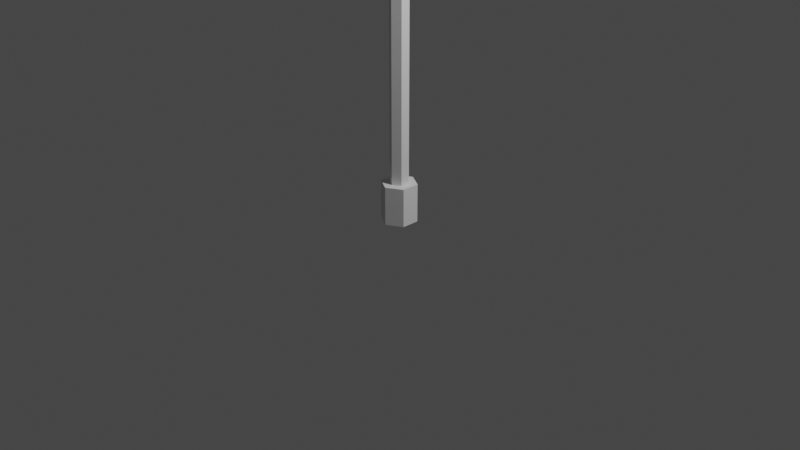 # Source: StreetLight.blend  (saved by Blender 3.0.42; exported with 4.5.12 LTS)
import bpy
from mathutils import Matrix  # noqa: F401  (used for matrix-valued properties, if any)

bpy.ops.wm.read_factory_settings(use_empty=True)
scene = bpy.context.scene
scene.name = 'Scene'

# ---- collections
col_collection = bpy.data.collections.new('Collection'); scene.collection.children.link(col_collection)

# ---- world
world_world = bpy.data.worlds.new('World'); scene.world = world_world
world_world.use_nodes = True; world_world.node_tree.nodes.clear()
_N = world_world.node_tree.nodes; _L = world_world.node_tree.links
n0 = _N.new('ShaderNodeOutputWorld'); n0.name = 'World Output'; n0.location = (300, 300)
n1 = _N.new('ShaderNodeBackground'); n1.name = 'Background'; n1.location = (10, 300)
n1.inputs[0].default_value = (0.05088, 0.05088, 0.05088, 1.0)
_L.new(n1.outputs[0], n0.inputs[0])
n0.is_active_output = True
world_world.color = (0.05088, 0.05088, 0.05088)
world_world.use_sun_shadow = False
world_world.sun_shadow_jitter_overblur = 0.0

# ---- cameras
cam_camera = bpy.data.cameras.new('Camera')
cam_camera.clip_end = 100.0
cam_camera.ortho_scale = 7.314

# ---- lights
light_light = bpy.data.lights.new('Light', 'POINT')
light_light.transmission_factor = 0.0
light_light.energy = 1000.0
light_light.shadow_soft_size = 0.1
light_light.shadow_maximum_resolution = 0.006
light_light.use_absolute_resolution = True

# ---- meshes
me_cylinder = bpy.data.meshes.new('Cylinder')
me_cylinder.from_pydata([(0.0, 0.1, -5.0), (0.0, 0.1, 3.006), (0.0866, 0.05, -5.0), (0.0866, 0.05, 3.006), (0.0866, -0.05, -5.0), (0.0866, -0.05, 3.006), (-8.742e-09, -0.1, -5.0), (-8.742e-09, -0.1, 3.006), (-0.0866, -0.05, -5.0), (-0.0866, -0.05, 3.006), (-0.0866, 0.05, -5.0), (-0.0866, 0.05, 3.006), (0.0, 0.1, -4.592), (0.0866, 0.05, -4.592), (0.0866, -0.05, -4.592), (-8.742e-09, -0.1, -4.592), (-0.0866, -0.05, -4.592), (-0.0866, 0.05, -4.592), (-3.955e-09, 0.1903, -5.0), (0.1648, 0.09513, -5.0), (0.1648, 0.09513, -4.592), (0.1648, -0.09513, -5.0), (0.1648, -0.09513, -4.592), (-1.665e-08, -0.1903, -5.0), (-1.665e-08, -0.1903, -4.592), (-0.1648, -0.09513, -5.0), (-0.1648, -0.09513, -4.592), (-0.1648, 0.09513, -5.0), (-0.1648, 0.09513, -4.592), (-3.955e-09, 0.1903, -4.592), (1.645e-07, 0.1, 3.298), (0.08479, 0.05, 3.28), (0.08479, -0.05, 3.28), (1.614e-07, -0.1, 3.298), (-0.08479, -0.05, 3.315), (-0.08479, 0.05, 3.315), (0.05355, 0.1, 3.555), (0.1307, 0.05, 3.516), (0.1307, -0.05, 3.516), (0.05355, -0.1, 3.555), (-0.0236, -0.05, 3.595), (-0.0236, 0.05, 3.595), (0.1834, 0.1, 3.81), (0.2443, 0.05, 3.749), (0.2443, -0.05, 3.749), (0.1834, -0.1, 3.81), (0.1225, -0.05, 3.872), (0.1225, 0.05, 3.872), (0.408, 0.1, 4.033), (0.4482, 0.05, 3.956), (0.4482, -0.05, 3.956), (0.408, -0.1, 4.033), (0.3678, -0.05, 4.109), (0.3678, 0.05, 4.109), (0.7041, 0.1, 4.188), (0.7191, 0.05, 4.102), (0.7191, -0.05, 4.102), (0.7041, -0.1, 4.188), (0.689, -0.05, 4.273), (0.689, 0.05, 4.273), (1.322, 0.1, 4.288), (1.332, 0.05, 4.202), (1.332, -0.05, 4.202), (1.322, -0.1, 4.288), (1.313, -0.05, 4.374), (1.313, 0.05, 4.374), (2.656, 0.1, 4.445), (2.665, 0.05, 4.359), (2.665, -0.05, 4.359), (2.656, -0.1, 4.445), (2.647, -0.05, 4.531), (2.647, 0.05, 4.531), (1.342, 0.1717, 4.141), (1.387, 0.3433, 4.147), (1.342, -0.1717, 4.141), (1.387, -0.3433, 4.147), (1.353, -0.1717, 4.456), (1.353, 0.1717, 4.456), (2.671, 0.1717, 4.286), (2.613, 0.3433, 4.28), (2.671, -0.1717, 4.286), (2.613, -0.3433, 4.28), (2.579, -0.1717, 4.588), (2.579, 0.1717, 4.588)], [], [(12, 1, 3, 13), (13, 3, 5, 14), (14, 5, 7, 15), (15, 7, 9, 16), (7, 5, 32, 33), (16, 9, 11, 17), (17, 11, 1, 12), (0, 2, 4, 6, 8, 10), (2, 0, 18, 19), (8, 6, 23, 25), (14, 15, 24, 22), (10, 8, 25, 27), (0, 10, 27, 18), (15, 16, 26, 24), (27, 28, 29, 18), (25, 26, 28, 27), (23, 24, 26, 25), (21, 22, 24, 23), (19, 20, 22, 21), (18, 29, 20, 19), (17, 12, 29, 28), (6, 4, 21, 23), (4, 2, 19, 21), (13, 14, 22, 20), (16, 17, 28, 26), (12, 13, 20, 29), (30, 35, 41, 36), (1, 11, 35, 30), (9, 7, 33, 34), (5, 3, 31, 32), (11, 9, 34, 35), (3, 1, 30, 31), (41, 40, 46, 47), (34, 33, 39, 40), (32, 31, 37, 38), (35, 34, 40, 41), (33, 32, 38, 39), (31, 30, 36, 37), (42, 47, 53, 48), (39, 38, 44, 45), (37, 36, 42, 43), (36, 41, 47, 42), (40, 39, 45, 46), (38, 37, 43, 44), (53, 52, 58, 59), (46, 45, 51, 52), (44, 43, 49, 50), (47, 46, 52, 53), (45, 44, 50, 51), (43, 42, 48, 49), (54, 59, 65, 60), (51, 50, 56, 57), (49, 48, 54, 55), (48, 53, 59, 54), (52, 51, 57, 58), (50, 49, 55, 56), (69, 70, 82, 81), (58, 57, 63, 64), (56, 55, 61, 62), (59, 58, 64, 65), (57, 56, 62, 63), (55, 54, 60, 61), (67, 66, 71, 70, 69, 68), (62, 61, 72, 74), (65, 64, 76, 77), (68, 69, 81, 80), (61, 60, 73, 72), (71, 66, 79, 83), (73, 77, 83, 79), (76, 75, 81, 82), (74, 72, 78, 80), (77, 76, 82, 83), (75, 74, 80, 81), (72, 73, 79, 78), (60, 65, 77, 73), (66, 67, 78, 79), (63, 62, 74, 75), (70, 71, 83, 82), (67, 68, 80, 78), (64, 63, 75, 76)])
_uv = me_cylinder.uv_layers.new(name='UVMap')
_uv.uv.foreach_set('vector', [1.0, 0.5204, 1.0, 1.0, 0.8333, 1.0, 0.8333, 0.5204, 0.8333, 0.5204, 0.8333, 1.0, 0.6667, 1.0, 0.6667, 0.5204, 0.6667, 0.5204, 0.6667, 1.0, 0.5, 1.0, 0.5, 0.5204, 0.5, 0.5204, 0.5, 1.0, 0.3333, 1.0, 0.3333, 0.5204, 0.5, 1.0, 0.6667, 1.0, 0.6667, 1.0, 0.5, 1.0, 0.3333, 0.5204, 0.3333, 1.0, 0.1667, 1.0, 0.1667, 0.5204, 0.1667, 0.5204, 0.1667, 1.0, -8.941e-08, 1.0, -8.941e-08, 0.5204, 0.75, 0.49, 0.9578, 0.37, 0.9578, 0.13, 0.75, 0.01, 0.5422, 0.13, 0.5422, 0.37, 0.9578, 0.37, 0.75, 0.49, 0.75, 0.49, 0.9578, 0.37, 0.5422, 0.13, 0.75, 0.01, 0.75, 0.01, 0.5422, 0.13, 0.6667, 0.5204, 0.5, 0.5204, 0.5, 0.5204, 0.6667, 0.5204, 0.5422, 0.37, 0.5422, 0.13, 0.5422, 0.13, 0.5422, 0.37, 0.75, 0.49, 0.5422, 0.37, 0.5422, 0.37, 0.75, 0.49, 0.5, 0.5204, 0.3333, 0.5204, 0.3333, 0.5204, 0.5, 0.5204, 0.1667, 0.5, 0.1667, 0.5204, -8.941e-08, 0.5204, -8.941e-08, 0.5, 0.3333, 0.5, 0.3333, 0.5204, 0.1667, 0.5204, 0.1667, 0.5, 0.5, 0.5, 0.5, 0.5204, 0.3333, 0.5204, 0.3333, 0.5, 0.6667, 0.5, 0.6667, 0.5204, 0.5, 0.5204, 0.5, 0.5, 0.8333, 0.5, 0.8333, 0.5204, 0.6667, 0.5204, 0.6667, 0.5, 1.0, 0.5, 1.0, 0.5204, 0.8333, 0.5204, 0.8333, 0.5, 0.1667, 0.5204, -8.941e-08, 0.5204, -8.941e-08, 0.5204, 0.1667, 0.5204, 0.75, 0.01, 0.9578, 0.13, 0.9578, 0.13, 0.75, 0.01, 0.9578, 0.13, 0.9578, 0.37, 0.9578, 0.37, 0.9578, 0.13, 0.8333, 0.5204, 0.6667, 0.5204, 0.6667, 0.5204, 0.8333, 0.5204, 0.3333, 0.5204, 0.1667, 0.5204, 0.1667, 0.5204, 0.3333, 0.5204, 1.0, 0.5204, 0.8333, 0.5204, 0.8333, 0.5204, 1.0, 0.5204, -8.941e-08, 1.0, 0.1667, 1.0, 0.1667, 1.0, -8.941e-08, 1.0, -8.941e-08, 1.0, 0.1667, 1.0, 0.1667, 1.0, -8.941e-08, 1.0, 0.3333, 1.0, 0.5, 1.0, 0.5, 1.0, 0.3333, 1.0, 0.6667, 1.0, 0.8333, 1.0, 0.8333, 1.0, 0.6667, 1.0, 0.1667, 1.0, 0.3333, 1.0, 0.3333, 1.0, 0.1667, 1.0, 0.8333, 1.0, 1.0, 1.0, 1.0, 1.0, 0.8333, 1.0, 0.1667, 1.0, 0.3333, 1.0, 0.3333, 1.0, 0.1667, 1.0, 0.3333, 1.0, 0.5, 1.0, 0.5, 1.0, 0.3333, 1.0, 0.6667, 1.0, 0.8333, 1.0, 0.8333, 1.0, 0.6667, 1.0, 0.1667, 1.0, 0.3333, 1.0, 0.3333, 1.0, 0.1667, 1.0, 0.5, 1.0, 0.6667, 1.0, 0.6667, 1.0, 0.5, 1.0, 0.8333, 1.0, 1.0, 1.0, 1.0, 1.0, 0.8333, 1.0, -8.941e-08, 1.0, 0.1667, 1.0, 0.1667, 1.0, -8.941e-08, 1.0, 0.5, 1.0, 0.6667, 1.0, 0.6667, 1.0, 0.5, 1.0, 0.8333, 1.0, 1.0, 1.0, 1.0, 1.0, 0.8333, 1.0, -8.941e-08, 1.0, 0.1667, 1.0, 0.1667, 1.0, -8.941e-08, 1.0, 0.3333, 1.0, 0.5, 1.0, 0.5, 1.0, 0.3333, 1.0, 0.6667, 1.0, 0.8333, 1.0, 0.8333, 1.0, 0.6667, 1.0, 0.1667, 1.0, 0.3333, 1.0, 0.3333, 1.0, 0.1667, 1.0, 0.3333, 1.0, 0.5, 1.0, 0.5, 1.0, 0.3333, 1.0, 0.6667, 1.0, 0.8333, 1.0, 0.8333, 1.0, 0.6667, 1.0, 0.1667, 1.0, 0.3333, 1.0, 0.3333, 1.0, 0.1667, 1.0, 0.5, 1.0, 0.6667, 1.0, 0.6667, 1.0, 0.5, 1.0, 0.8333, 1.0, 1.0, 1.0, 1.0, 1.0, 0.8333, 1.0, -8.941e-08, 1.0, 0.1667, 1.0, 0.1667, 1.0, -8.941e-08, 1.0, 0.5, 1.0, 0.6667, 1.0, 0.6667, 1.0, 0.5, 1.0, 0.8333, 1.0, 1.0, 1.0, 1.0, 1.0, 0.8333, 1.0, -8.941e-08, 1.0, 0.1667, 1.0, 0.1667, 1.0, -8.941e-08, 1.0, 0.3333, 1.0, 0.5, 1.0, 0.5, 1.0, 0.3333, 1.0, 0.6667, 1.0, 0.8333, 1.0, 0.8333, 1.0, 0.6667, 1.0, 0.25, 0.01, 0.04215, 0.13, 0.04215, 0.13, 0.25, 0.01, 0.3333, 1.0, 0.5, 1.0, 0.5, 1.0, 0.3333, 1.0, 0.6667, 1.0, 0.8333, 1.0, 0.8333, 1.0, 0.6667, 1.0, 0.1667, 1.0, 0.3333, 1.0, 0.3333, 1.0, 0.1667, 1.0, 0.5, 1.0, 0.6667, 1.0, 0.6667, 1.0, 0.5, 1.0, 0.8333, 1.0, 1.0, 1.0, 1.0, 1.0, 0.8333, 1.0, 0.4578, 0.37, 0.25, 0.49, 0.04215, 0.37, 0.04215, 0.13, 0.25, 0.01, 0.4578, 0.13, 0.6667, 1.0, 0.8333, 1.0, 0.8333, 1.0, 0.6667, 1.0, 0.1667, 1.0, 0.3333, 1.0, 0.3333, 1.0, 0.1667, 1.0, 0.4578, 0.13, 0.25, 0.01, 0.25, 0.01, 0.4578, 0.13, 0.8333, 1.0, 1.0, 1.0, 1.0, 1.0, 0.8333, 1.0, 0.04215, 0.37, 0.25, 0.49, 0.25, 0.49, 0.04215, 0.37, -8.941e-08, 1.0, 0.1667, 1.0, 0.1667, 1.0, -8.941e-08, 1.0, 0.3333, 1.0, 0.5, 1.0, 0.5, 1.0, 0.3333, 1.0, 0.6667, 1.0, 0.8333, 1.0, 0.8333, 1.0, 0.6667, 1.0, 0.1667, 1.0, 0.3333, 1.0, 0.3333, 1.0, 0.1667, 1.0, 0.5, 1.0, 0.6667, 1.0, 0.6667, 1.0, 0.5, 1.0, 0.8333, 1.0, 1.0, 1.0, 1.0, 1.0, 0.8333, 1.0, -8.941e-08, 1.0, 0.1667, 1.0, 0.1667, 1.0, -8.941e-08, 1.0, 0.25, 0.49, 0.4578, 0.37, 0.4578, 0.37, 0.25, 0.49, 0.5, 1.0, 0.6667, 1.0, 0.6667, 1.0, 0.5, 1.0, 0.04215, 0.13, 0.04215, 0.37, 0.04215, 0.37, 0.04215, 0.13, 0.4578, 0.37, 0.4578, 0.13, 0.4578, 0.13, 0.4578, 0.37, 0.3333, 1.0, 0.5, 1.0, 0.5, 1.0, 0.3333, 1.0])
me_cylinder.use_remesh_fix_poles = True
me_cylinder.use_remesh_preserve_attributes = False
me_cylinder.update()

# ---- objects
ob_light = bpy.data.objects.new('Light', light_light)
ob_camera = bpy.data.objects.new('Camera', cam_camera)
ob_cylinder = bpy.data.objects.new('Cylinder', me_cylinder)

# ---- transforms, parenting, visibility, modifiers, constraints
ob_light.location = (4.076, 1.005, 5.904)
ob_light.rotation_euler = (0.6503, 0.05522, 1.866)
ob_light.lock_rotations_4d = False
ob_light.empty_display_type = 'ARROWS'
ob_light.color = (0.0, 0.0, 0.0, 0.0)
ob_light.lineart.crease_threshold = 0.0
ob_camera.location = (7.359, -6.926, 4.958)
ob_camera.rotation_euler = (1.109, 0.0, 0.8149)
ob_camera.lock_rotations_4d = False
ob_camera.empty_display_type = 'ARROWS'
ob_camera.color = (0.0, 0.0, 0.0, 0.0)
ob_camera.display_type = 'WIRE'
ob_camera.lineart.crease_threshold = 0.0
ob_cylinder.location = (0.0, 0.0, 4.997)

# ---- collection membership
col_collection.objects.link(ob_light)
col_collection.objects.link(ob_camera)
col_collection.objects.link(ob_cylinder)

# ---- scene / render settings (as saved in the file)
scene.camera = ob_camera
scene.frame_start = 1; scene.frame_end = 250; scene.frame_set(1)
scene.render.engine = 'BLENDER_EEVEE_NEXT'
scene.cycles.sampling_pattern = 'TABULATED_SOBOL'
scene.cycles.use_light_tree = False
scene.view_settings.view_transform = 'Filmic'
bpy.context.view_layer.update()
